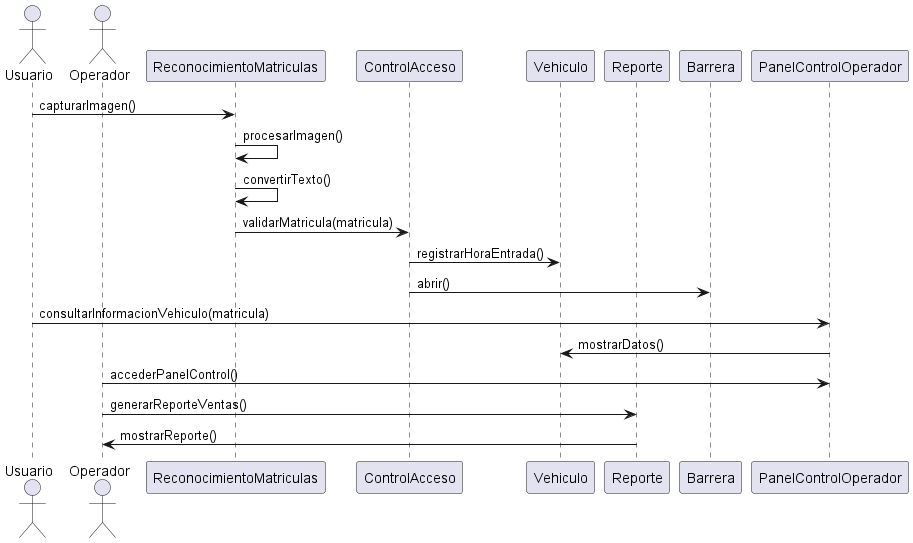

The diagram above was rendered by PlantUML. Its source (embedded in the PNG):
@startuml Diagrama de Secuencia
actor Usuario
actor Operador
participant ReconocimientoMatriculas
participant ControlAcceso
participant Vehiculo
participant Reporte
participant Barrera
participant PanelControlOperador

Usuario -> ReconocimientoMatriculas: capturarImagen()
ReconocimientoMatriculas -> ReconocimientoMatriculas: procesarImagen()
ReconocimientoMatriculas -> ReconocimientoMatriculas: convertirTexto()
ReconocimientoMatriculas -> ControlAcceso: validarMatricula(matricula)
ControlAcceso -> Vehiculo: registrarHoraEntrada()
ControlAcceso -> Barrera: abrir()

Usuario -> PanelControlOperador: consultarInformacionVehiculo(matricula)
PanelControlOperador -> Vehiculo: mostrarDatos()

Operador -> PanelControlOperador: accederPanelControl()
Operador -> Reporte: generarReporteVentas()
Reporte -> Operador: mostrarReporte()
@enduml